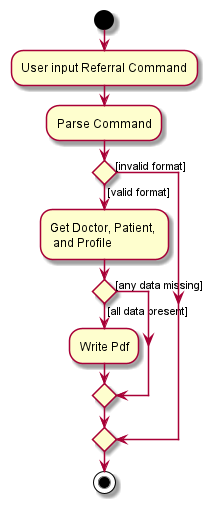

The diagram above was rendered by PlantUML. Its source (embedded in the PNG):
@startuml
start
:User input Referral Command;
:Parse Command;

if () then ([invalid format])
else ([valid format])
    :Get Doctor, Patient, \n and Profile;
if () then ([all data present])
    :Write Pdf;
else ([any data missing])
endif
endif
stop
@enduml